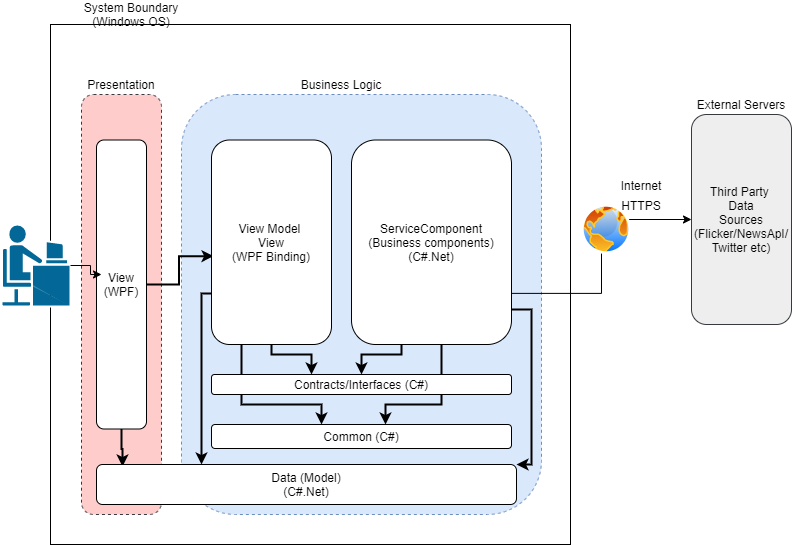

The diagram above was exported from draw.io. Its source (the exported page's mxGraphModel, read from the mxfile embedded in the PNG):
<mxGraphModel dx="1086" dy="806" grid="1" gridSize="10" guides="1" tooltips="1" connect="1" arrows="1" fold="1" page="1" pageScale="1" pageWidth="850" pageHeight="1100" math="0" shadow="0">
  <root>
    <mxCell id="0" />
    <mxCell id="1" parent="0" />
    <mxCell id="iUuPVBPyNmosH8IYp0OI-4" value="Third Party &lt;br&gt;Data&lt;br&gt;Sources&lt;br&gt;(Flicker/NewsApI/&lt;br&gt;Twitter etc)" style="rounded=1;whiteSpace=wrap;html=1;fillColor=#eeeeee;strokeColor=#36393d;" parent="1" vertex="1">
      <mxGeometry x="750" y="290" width="100" height="210" as="geometry" />
    </mxCell>
    <mxCell id="iUuPVBPyNmosH8IYp0OI-5" value="" style="rounded=0;whiteSpace=wrap;html=1;" parent="1" vertex="1">
      <mxGeometry x="109" y="200" width="520" height="520" as="geometry" />
    </mxCell>
    <mxCell id="iUuPVBPyNmosH8IYp0OI-11" value="System Boundary (Windows OS)" style="text;html=1;strokeColor=none;fillColor=none;align=center;verticalAlign=middle;whiteSpace=wrap;rounded=0;" parent="1" vertex="1">
      <mxGeometry x="140" y="180" width="100" height="20" as="geometry" />
    </mxCell>
    <mxCell id="iUuPVBPyNmosH8IYp0OI-12" value="Internet" style="text;html=1;strokeColor=none;fillColor=none;align=center;verticalAlign=middle;whiteSpace=wrap;rounded=0;" parent="1" vertex="1">
      <mxGeometry x="650" y="351" width="100" height="20" as="geometry" />
    </mxCell>
    <mxCell id="iUuPVBPyNmosH8IYp0OI-13" value="HTTPS" style="text;html=1;strokeColor=none;fillColor=none;align=center;verticalAlign=middle;whiteSpace=wrap;rounded=0;" parent="1" vertex="1">
      <mxGeometry x="650" y="371" width="100" height="20" as="geometry" />
    </mxCell>
    <mxCell id="iUuPVBPyNmosH8IYp0OI-14" value="External Servers" style="text;html=1;strokeColor=none;fillColor=none;align=center;verticalAlign=middle;whiteSpace=wrap;rounded=0;" parent="1" vertex="1">
      <mxGeometry x="750" y="270" width="100" height="20" as="geometry" />
    </mxCell>
    <mxCell id="iUuPVBPyNmosH8IYp0OI-15" value="" style="rounded=1;whiteSpace=wrap;html=1;dashed=1;fillColor=#ffcccc;strokeColor=#36393d;" parent="1" vertex="1">
      <mxGeometry x="140" y="270" width="80" height="420" as="geometry" />
    </mxCell>
    <mxCell id="iUuPVBPyNmosH8IYp0OI-16" value="" style="rounded=1;whiteSpace=wrap;html=1;dashed=1;fillColor=#dae8fc;strokeColor=#6c8ebf;" parent="1" vertex="1">
      <mxGeometry x="240" y="270" width="360" height="420" as="geometry" />
    </mxCell>
    <mxCell id="iUuPVBPyNmosH8IYp0OI-17" value="Presentation" style="text;html=1;strokeColor=none;fillColor=none;align=center;verticalAlign=middle;whiteSpace=wrap;rounded=0;" parent="1" vertex="1">
      <mxGeometry x="140" y="250" width="80" height="20" as="geometry" />
    </mxCell>
    <mxCell id="iUuPVBPyNmosH8IYp0OI-19" value="Business Logic" style="text;html=1;strokeColor=none;fillColor=none;align=center;verticalAlign=middle;whiteSpace=wrap;rounded=0;" parent="1" vertex="1">
      <mxGeometry x="340" y="250" width="120" height="20" as="geometry" />
    </mxCell>
    <mxCell id="iUuPVBPyNmosH8IYp0OI-25" value="" style="edgeStyle=orthogonalEdgeStyle;rounded=0;orthogonalLoop=1;jettySize=auto;html=1;entryX=0.017;entryY=0.568;entryDx=0;entryDy=0;entryPerimeter=0;strokeWidth=2;" parent="1" source="iUuPVBPyNmosH8IYp0OI-20" target="iUuPVBPyNmosH8IYp0OI-21" edge="1">
      <mxGeometry relative="1" as="geometry" />
    </mxCell>
    <mxCell id="iUuPVBPyNmosH8IYp0OI-27" value="" style="edgeStyle=orthogonalEdgeStyle;rounded=0;orthogonalLoop=1;jettySize=auto;html=1;entryX=0.062;entryY=0.05;entryDx=0;entryDy=0;entryPerimeter=0;strokeWidth=2;" parent="1" source="iUuPVBPyNmosH8IYp0OI-20" target="iUuPVBPyNmosH8IYp0OI-23" edge="1">
      <mxGeometry relative="1" as="geometry">
        <mxPoint x="180" y="684.5" as="targetPoint" />
      </mxGeometry>
    </mxCell>
    <mxCell id="iUuPVBPyNmosH8IYp0OI-20" value="View&lt;br&gt;(WPF)" style="rounded=1;whiteSpace=wrap;html=1;" parent="1" vertex="1">
      <mxGeometry x="155" y="315.5" width="50" height="289" as="geometry" />
    </mxCell>
    <mxCell id="iUuPVBPyNmosH8IYp0OI-31" value="" style="edgeStyle=orthogonalEdgeStyle;rounded=0;orthogonalLoop=1;jettySize=auto;html=1;strokeWidth=2;" parent="1" source="iUuPVBPyNmosH8IYp0OI-21" target="iUuPVBPyNmosH8IYp0OI-28" edge="1">
      <mxGeometry relative="1" as="geometry">
        <Array as="points">
          <mxPoint x="300" y="580" />
          <mxPoint x="380" y="580" />
        </Array>
      </mxGeometry>
    </mxCell>
    <mxCell id="iUuPVBPyNmosH8IYp0OI-21" value="View Model&amp;nbsp;&lt;br&gt;View&lt;br&gt;(WPF Binding)" style="rounded=1;whiteSpace=wrap;html=1;" parent="1" vertex="1">
      <mxGeometry x="270" y="315.5" width="120" height="204.5" as="geometry" />
    </mxCell>
    <mxCell id="iUuPVBPyNmosH8IYp0OI-22" value="ServiceComponent&lt;br&gt;(Business components)&lt;br&gt;(C#.Net)" style="rounded=1;whiteSpace=wrap;html=1;" parent="1" vertex="1">
      <mxGeometry x="410" y="315.5" width="160" height="204.5" as="geometry" />
    </mxCell>
    <mxCell id="iUuPVBPyNmosH8IYp0OI-23" value="Data (Model)&lt;br&gt;(C#.Net)" style="rounded=1;whiteSpace=wrap;html=1;" parent="1" vertex="1">
      <mxGeometry x="155" y="640" width="420" height="40" as="geometry" />
    </mxCell>
    <mxCell id="iUuPVBPyNmosH8IYp0OI-28" value="Common (C#)" style="rounded=1;whiteSpace=wrap;html=1;" parent="1" vertex="1">
      <mxGeometry x="270" y="600" width="300" height="24" as="geometry" />
    </mxCell>
    <mxCell id="iUuPVBPyNmosH8IYp0OI-2" value="" style="shape=mxgraph.cisco.people.androgenous_person;html=1;dashed=0;fillColor=#036897;strokeColor=#ffffff;strokeWidth=2;verticalLabelPosition=bottom;verticalAlign=top" parent="1" vertex="1">
      <mxGeometry x="60" y="400" width="69" height="82" as="geometry" />
    </mxCell>
    <mxCell id="iUuPVBPyNmosH8IYp0OI-30" value="" style="edgeStyle=orthogonalEdgeStyle;rounded=0;orthogonalLoop=1;jettySize=auto;html=1;" parent="1" source="iUuPVBPyNmosH8IYp0OI-2" edge="1">
      <mxGeometry relative="1" as="geometry">
        <mxPoint x="215" y="470" as="sourcePoint" />
        <mxPoint x="160" y="450" as="targetPoint" />
      </mxGeometry>
    </mxCell>
    <mxCell id="iUuPVBPyNmosH8IYp0OI-32" value="" style="edgeStyle=orthogonalEdgeStyle;rounded=0;orthogonalLoop=1;jettySize=auto;html=1;strokeWidth=2;" parent="1" target="iUuPVBPyNmosH8IYp0OI-29" edge="1">
      <mxGeometry relative="1" as="geometry">
        <mxPoint x="460" y="520" as="sourcePoint" />
        <mxPoint x="430" y="610" as="targetPoint" />
        <Array as="points">
          <mxPoint x="460" y="530" />
          <mxPoint x="420" y="530" />
        </Array>
      </mxGeometry>
    </mxCell>
    <mxCell id="iUuPVBPyNmosH8IYp0OI-33" value="" style="edgeStyle=orthogonalEdgeStyle;rounded=0;orthogonalLoop=1;jettySize=auto;html=1;strokeWidth=2;exitX=0.5;exitY=1;exitDx=0;exitDy=0;" parent="1" source="iUuPVBPyNmosH8IYp0OI-21" edge="1">
      <mxGeometry relative="1" as="geometry">
        <mxPoint x="310" y="530" as="sourcePoint" />
        <mxPoint x="370" y="550" as="targetPoint" />
        <Array as="points">
          <mxPoint x="330" y="530" />
          <mxPoint x="370" y="530" />
          <mxPoint x="370" y="550" />
        </Array>
      </mxGeometry>
    </mxCell>
    <mxCell id="iUuPVBPyNmosH8IYp0OI-34" value="" style="edgeStyle=orthogonalEdgeStyle;rounded=0;orthogonalLoop=1;jettySize=auto;html=1;strokeWidth=2;" parent="1" edge="1">
      <mxGeometry relative="1" as="geometry">
        <mxPoint x="500" y="520" as="sourcePoint" />
        <mxPoint x="444" y="600" as="targetPoint" />
        <Array as="points">
          <mxPoint x="500" y="580" />
          <mxPoint x="444" y="580" />
        </Array>
      </mxGeometry>
    </mxCell>
    <mxCell id="iUuPVBPyNmosH8IYp0OI-29" value="Contracts/Interfaces (C#)" style="rounded=1;whiteSpace=wrap;html=1;" parent="1" vertex="1">
      <mxGeometry x="270" y="550" width="300" height="20" as="geometry" />
    </mxCell>
    <mxCell id="iUuPVBPyNmosH8IYp0OI-7" style="edgeStyle=orthogonalEdgeStyle;rounded=0;orthogonalLoop=1;jettySize=auto;html=1;exitX=1;exitY=0.75;exitDx=0;exitDy=0;entryX=0;entryY=0.5;entryDx=0;entryDy=0;" parent="1" source="iUuPVBPyNmosH8IYp0OI-22" target="iUuPVBPyNmosH8IYp0OI-4" edge="1">
      <mxGeometry relative="1" as="geometry">
        <mxPoint x="730" y="410" as="targetPoint" />
      </mxGeometry>
    </mxCell>
    <mxCell id="iUuPVBPyNmosH8IYp0OI-3" value="" style="aspect=fixed;perimeter=ellipsePerimeter;html=1;align=center;shadow=0;dashed=0;spacingTop=3;image;image=img/lib/active_directory/internet_globe.svg;" parent="1" vertex="1">
      <mxGeometry x="640" y="380" width="50" height="50" as="geometry" />
    </mxCell>
    <mxCell id="2GXvZZtpdbMNjBgQfMSS-1" value="" style="edgeStyle=orthogonalEdgeStyle;rounded=0;orthogonalLoop=1;jettySize=auto;html=1;entryX=0.25;entryY=0;entryDx=0;entryDy=0;strokeWidth=2;exitX=0;exitY=0.75;exitDx=0;exitDy=0;" edge="1" parent="1" source="iUuPVBPyNmosH8IYp0OI-21" target="iUuPVBPyNmosH8IYp0OI-23">
      <mxGeometry relative="1" as="geometry">
        <mxPoint x="191.03999999999996" y="652" as="targetPoint" />
        <mxPoint x="190" y="614.5" as="sourcePoint" />
        <Array as="points">
          <mxPoint x="260" y="469" />
        </Array>
      </mxGeometry>
    </mxCell>
    <mxCell id="2GXvZZtpdbMNjBgQfMSS-2" value="" style="edgeStyle=orthogonalEdgeStyle;rounded=0;orthogonalLoop=1;jettySize=auto;html=1;entryX=1;entryY=0;entryDx=0;entryDy=0;strokeWidth=2;exitX=1;exitY=0.829;exitDx=0;exitDy=0;exitPerimeter=0;" edge="1" parent="1" source="iUuPVBPyNmosH8IYp0OI-22" target="iUuPVBPyNmosH8IYp0OI-23">
      <mxGeometry relative="1" as="geometry">
        <mxPoint x="270.0000000000002" y="650" as="targetPoint" />
        <mxPoint x="280" y="478.875" as="sourcePoint" />
        <Array as="points">
          <mxPoint x="590" y="485" />
          <mxPoint x="590" y="640" />
        </Array>
      </mxGeometry>
    </mxCell>
  </root>
</mxGraphModel>